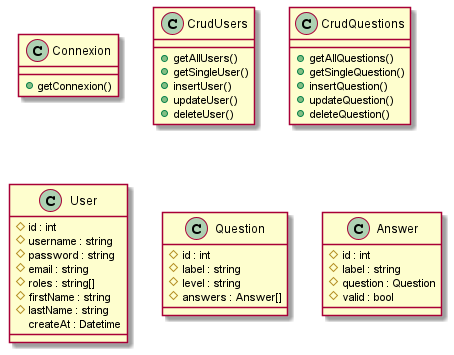

The diagram above was rendered by PlantUML. Its source (embedded in the PNG):
@startuml

class Connexion{
    +getConnexion()
}

class CrudUsers{
    +getAllUsers()
    +getSingleUser()
    +insertUser()
    +updateUser()
    +deleteUser()
}

class CrudQuestions{
    +getAllQuestions()
    +getSingleQuestion()
    +insertQuestion()
    +updateQuestion()
    +deleteQuestion()
}

class User{
    #id : int
    #username : string
    #password : string
    #email : string
    #roles : string[]
    #firstName : string
    #lastName : string
    createAt : Datetime

}

class Question{
    #id : int
    #label : string
    #level : string
    #answers : Answer[]
}

class Answer{
    #id : int
    #label : string
    #question : Question
    #valid : bool
}


@enduml